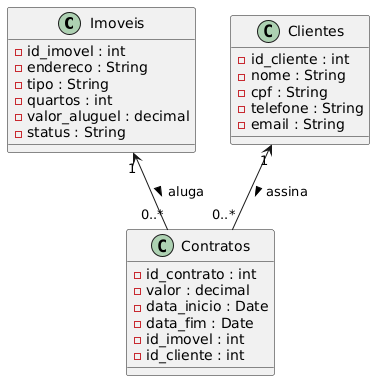

The diagram above was rendered by PlantUML. Its source (embedded in the PNG):
@startuml
' Definição das classes (tabelas) com seus atributos
class Imoveis {
  - id_imovel : int
  - endereco : String
  - tipo : String
  - quartos : int
  - valor_aluguel : decimal
  - status : String
}

class Clientes {
  - id_cliente : int
  - nome : String
  - cpf : String
  - telefone : String
  - email : String
}

class Contratos {
  - id_contrato : int
  - valor : decimal
  - data_inicio : Date
  - data_fim : Date
  - id_imovel : int
  - id_cliente : int
}

' Relacionamentos entre as classes
Imoveis "1" <-- "0..*" Contratos : aluga >
Clientes "1" <-- "0..*" Contratos : assina >
@enduml